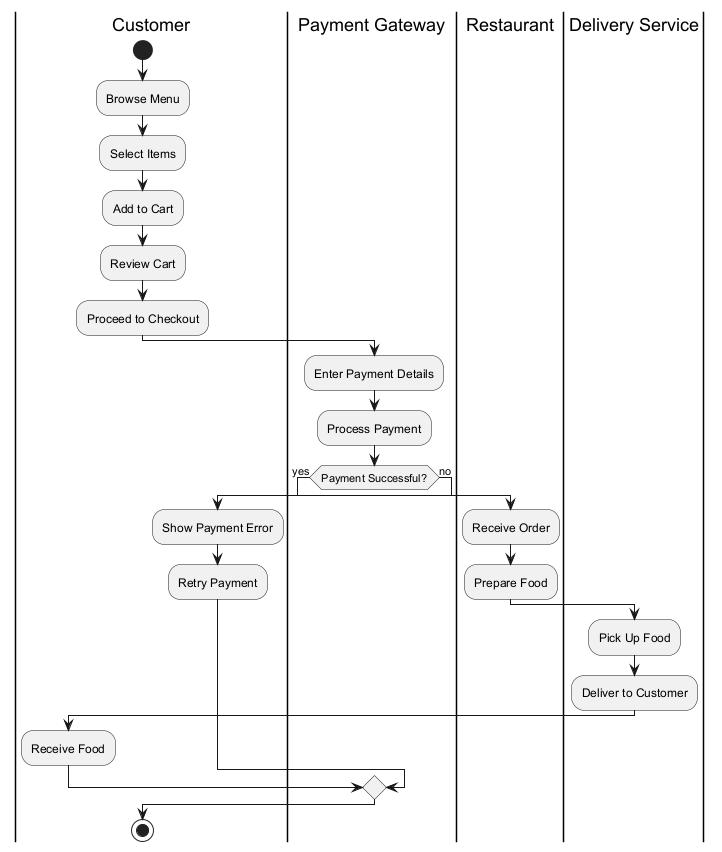

The diagram above was rendered by PlantUML. Its source (embedded in the PNG):
@startuml
|Customer|
start
:Browse Menu;
:Select Items;
:Add to Cart;
:Review Cart;
:Proceed to Checkout;

|Payment Gateway|
:Enter Payment Details;
:Process Payment;
if (Payment Successful?) then (yes)
  |Restaurant|
  :Receive Order;
  :Prepare Food;
  |Delivery Service|
  :Pick Up Food;
  :Deliver to Customer;
  |Customer|
  :Receive Food;
else (no)
  :Show Payment Error;
  :Retry Payment;
endif

stop
@enduml